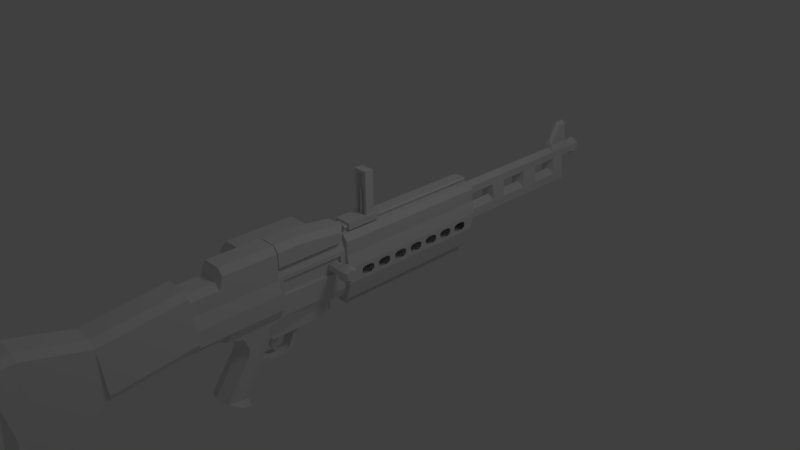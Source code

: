 # Source: M60.blend  (saved by Blender 2.63.0; exported with 4.5.12 LTS)
import bpy
from mathutils import Matrix  # noqa: F401  (used for matrix-valued properties, if any)

bpy.ops.wm.read_factory_settings(use_empty=True)
scene = bpy.context.scene
scene.name = 'Scene'

# ---- collections
col_collection_1 = bpy.data.collections.new('Collection 1'); scene.collection.children.link(col_collection_1)

# ---- world
world_world = bpy.data.worlds.new('World'); scene.world = world_world
world_world.color = (0.05088, 0.05088, 0.05088)
world_world.use_sun_shadow = False
world_world.sun_shadow_jitter_overblur = 0.0
world_world.cycles.sampling_method = 'MANUAL'
world_world.cycles.sample_map_resolution = 256

# ---- cameras
cam_camera = bpy.data.cameras.new('Camera')
cam_camera.clip_end = 100.0
cam_camera.lens = 35.0
cam_camera.sensor_width = 32.0
cam_camera.sensor_height = 18.0
cam_camera.ortho_scale = 7.314
cam_camera.dof.focus_distance = 0.0
cam_camera.dof.aperture_fstop = 128.0

# ---- lights
light_lamp = bpy.data.lights.new('Lamp', 'POINT')
light_lamp.transmission_factor = 0.0
light_lamp.cutoff_distance = 30.0
light_lamp.energy = 100.0
light_lamp.shadow_buffer_clip_start = 1.001
light_lamp.shadow_soft_size = 1.0
light_lamp.shadow_maximum_resolution = 0.006
light_lamp.use_absolute_resolution = True
light_lamp.cycles.use_multiple_importance_sampling = False

# ---- meshes
me_cube_004 = bpy.data.meshes.new('Cube.004')
me_cube_004.from_pydata([(-1.0, -1.244, -0.7972), (-1.0, 2.638, -0.7972), (1.0, 2.638, -0.7972), (1.0, -1.244, -0.7972), (-1.0, -1.244, -0.0397), (-1.0, 2.638, -0.0397), (1.0, 2.638, -0.0397), (1.0, -1.244, -0.0397), (-0.8041, 1.259, -0.0397), (-0.8041, 2.268, -0.0397), (0.8041, 2.268, -0.0397), (0.8041, 1.259, -0.0397), (-0.8041, 1.259, 4.731), (-0.8041, 2.268, 4.731), (0.8041, 2.268, 4.731), (0.8041, 1.259, 4.731), (-0.465, 1.259, -0.0397), (-0.465, 2.268, -0.0397), (0.465, 2.268, -0.0397), (0.465, 1.259, -0.0397), (-0.465, 1.259, 4.39), (-0.465, 2.268, 4.39), (0.465, 2.268, 4.39), (0.465, 1.259, 4.39), (-0.1515, 1.259, -0.0397), (-0.1515, 2.268, -0.0397), (0.1515, 2.268, -0.0397), (0.1515, 1.259, -0.0397), (-0.1515, 1.259, 2.74), (-0.1515, 2.268, 2.74), (0.1515, 2.268, 2.74), (0.1515, 1.259, 2.74)], [], [(4, 5, 1, 0), (5, 6, 2, 1), (6, 7, 3, 2), (7, 4, 0, 3), (0, 1, 2, 3), (11, 8, 4, 7), (13, 21, 17, 9), (9, 10, 6, 5), (8, 9, 5, 4), (10, 11, 7, 6), (20, 16, 17, 21), (15, 14, 13, 12), (19, 11, 15, 23), (22, 18, 19, 23), (20, 21, 22, 23), (20, 12, 8, 16), (10, 18, 22, 14), (10, 14, 15, 11), (8, 12, 13, 9), (26, 27, 19, 18), (24, 25, 17, 16), (28, 29, 25, 24), (30, 31, 27, 26), (30, 31, 28, 29), (24, 27, 31, 28), (29, 30, 26, 25), (23, 15, 12, 20), (14, 22, 21, 13)])
me_cube_004.use_remesh_preserve_volume = False
me_cube_004.use_remesh_preserve_attributes = False
me_cube_004.use_mirror_vertex_groups = False
me_cube_004.update()
me_cube_003 = bpy.data.meshes.new('Cube.003')
me_cube_003.from_pydata([(-1.0, -1.104, -1.451), (-1.0, 1.154, -1.451), (1.0, 1.154, -1.451), (1.0, -1.104, -1.451), (-0.6426, -1.104, 1.0), (-0.6426, 1.154, 1.0), (1.0, 1.154, 0.8309), (1.0, -1.104, 0.8309), (-1.0, 1.154, 0.579), (-1.0, -1.104, 0.579), (0.8444, 1.154, 1.0), (0.8444, -1.104, 1.0), (0.9825, 1.095, 0.8499), (0.9825, -1.045, 0.8499), (0.8619, 1.095, 0.981), (0.8619, -1.045, 0.981), (0.7392, 1.095, 0.626), (0.7392, -1.045, 0.626), (0.6186, 1.095, 0.7571), (0.6186, -1.045, 0.7571)], [], [(9, 8, 1, 0), (5, 10, 6, 2, 1, 8), (6, 7, 3, 2), (7, 11, 4, 9, 0, 3), (0, 1, 2, 3), (11, 10, 5, 4), (4, 5, 8, 9), (10, 11, 15, 14), (14, 15, 19, 18), (14, 12, 6, 10), (11, 7, 13, 15), (12, 13, 7, 6), (17, 16, 18, 19), (18, 16, 12, 14), (16, 17, 13, 12), (15, 13, 17, 19)])
me_cube_003.use_remesh_preserve_volume = False
me_cube_003.use_remesh_preserve_attributes = False
me_cube_003.use_mirror_vertex_groups = False
me_cube_003.update()
me_cube_002 = bpy.data.meshes.new('Cube.002')
me_cube_002.from_pydata([(-0.7687, -0.9665, -1.313), (-0.7687, 0.5708, -1.313), (0.7687, 0.5708, -1.313), (0.7687, -0.9665, -1.313), (-1.0, -1.0, 1.0), (-1.0, 1.0, 1.0), (1.0, 1.0, 1.0), (1.0, -1.0, 1.0), (-0.5652, -0.7503, -2.656), (-0.5652, 0.3546, -2.418), (0.5652, 0.3546, -2.418), (0.5652, -0.7503, -2.656), (-0.4097, -0.09176, -3.72), (-0.4097, 0.6204, -3.315), (0.4097, 0.6204, -3.315), (0.4097, -0.09176, -3.72), (-0.2317, 0.5871, -4.168), (-0.2317, 0.9076, -3.833), (0.2317, 0.9076, -3.833), (0.2317, 0.5871, -4.168)], [], [(4, 5, 1, 0), (5, 6, 2, 1), (6, 7, 3, 2), (7, 4, 0, 3), (8, 11, 3, 0), (7, 6, 5, 4), (12, 15, 11, 8), (11, 10, 2, 3), (10, 9, 1, 2), (9, 8, 0, 1), (16, 19, 15, 12), (15, 14, 10, 11), (13, 12, 8, 9), (14, 13, 9, 10), (16, 17, 18, 19), (17, 16, 12, 13), (18, 17, 13, 14), (19, 18, 14, 15)])
me_cube_002.use_remesh_preserve_volume = False
me_cube_002.use_remesh_preserve_attributes = False
me_cube_002.use_mirror_vertex_groups = False
me_cube_002.update()
me_cube_001 = bpy.data.meshes.new('Cube.001')
me_cube_001.from_pydata([(1.0, 1.545, -1.0), (1.0, -5.651, -1.0), (0.4545, 1.545, 1.0), (0.4545, 1.545, -1.0), (1.0, 1.545, 1.0), (1.0, -5.651, 1.0), (0.9892, 0.451, -0.5448), (0.9892, 0.9366, -0.2644), (0.9892, 0.9366, 0.2963), (0.9892, 0.451, 0.5767), (0.9892, -0.03464, 0.2963), (0.9892, -0.03464, -0.2644), (2.391, 0.451, -0.5448), (2.391, 0.9366, -0.2644), (2.391, 0.9366, 0.2963), (2.391, 0.451, 0.5767), (2.391, -0.03464, 0.2963), (2.391, -0.03464, -0.2644), (2.756, 0.451, -0.8436), (2.756, 1.195, -0.4138), (2.756, 1.195, 0.4457), (2.756, 0.451, 0.8755), (2.756, -0.2934, 0.4457), (2.756, -0.2934, -0.4138), (3.486, 0.451, -0.8436), (3.486, 1.195, -0.4138), (3.486, 1.195, 0.4457), (3.486, 0.451, 0.8755), (3.486, -0.2934, 0.4457), (3.486, -0.2934, -0.4138), (3.805, 0.451, -0.5585), (3.805, 0.9485, -0.2713), (3.805, 0.9485, 0.3032), (3.805, 0.451, 0.5904), (3.805, -0.04648, 0.3032), (3.805, -0.04648, -0.2713)], [], [(3, 2, 4, 0), (0, 4, 8, 7), (9, 8, 4), (7, 6, 0), (10, 5, 1, 11), (5, 10, 9), (11, 1, 6), (9, 4, 5), (6, 1, 0), (17, 16, 10, 11), (8, 14, 13, 7), (16, 15, 9, 10), (11, 6, 12, 17), (7, 13, 12, 6), (9, 15, 14, 8), (13, 19, 18, 12), (15, 21, 20, 14), (23, 22, 16, 17), (14, 20, 19, 13), (22, 21, 15, 16), (17, 12, 18, 23), (23, 18, 24, 29), (19, 25, 24, 18), (21, 27, 26, 20), (29, 28, 22, 23), (20, 26, 25, 19), (28, 27, 21, 22), (29, 24, 30, 35), (25, 31, 30, 24), (27, 33, 32, 26), (35, 34, 28, 29), (26, 32, 31, 25), (34, 33, 27, 28), (32, 33, 34, 35, 30, 31)])
me_cube_001.use_remesh_preserve_volume = False
me_cube_001.use_remesh_preserve_attributes = False
me_cube_001.use_mirror_vertex_groups = False
me_cube_001.update()
me_cube = bpy.data.meshes.new('Cube')
me_cube.from_pydata([(-0.7107, -0.22, -0.9706), (-0.7107, 1.78, -0.9706), (0.7107, 1.78, -0.9706), (0.7107, -0.22, -0.9706), (-0.7107, -0.22, 0.6503), (-0.7107, 1.78, 0.6503), (0.7107, 1.78, 0.6503), (0.7107, -0.22, 0.6503), (-0.7107, 5.527, -0.9706), (0.7107, 5.527, -0.9706), (-0.7107, 5.527, 0.1661), (0.7107, 5.527, 0.1661), (-1.105, -0.22, -0.928), (-1.105, 1.78, -0.928), (1.105, 1.78, -0.928), (1.105, -0.22, -0.928), (-1.105, -0.22, 0.1992), (-1.105, 1.78, 0.1992), (1.105, 1.78, 0.1992), (1.105, -0.22, 0.1992), (-1.105, 5.044, -0.928), (1.105, 5.044, -0.928), (-1.105, 5.044, -0.1719), (1.105, 5.044, -0.1719)], [], [(1, 0, 12, 13), (2, 1, 8, 9), (6, 7, 19, 18), (7, 4, 0, 3), (0, 1, 2, 3), (7, 6, 5, 4), (10, 11, 9, 8), (5, 6, 11, 10), (10, 8, 20, 22), (21, 14, 2, 9), (16, 17, 13, 12), (18, 19, 15, 14), (18, 14, 21, 23), (22, 20, 13, 17), (18, 23, 11, 6), (7, 3, 15, 19), (0, 4, 16, 12), (22, 17, 5, 10), (23, 21, 9, 11), (3, 2, 14, 15), (4, 5, 17, 16), (13, 20, 8, 1)])
me_cube.use_remesh_preserve_volume = False
me_cube.use_remesh_preserve_attributes = False
me_cube.use_mirror_vertex_groups = False
me_cube.update()
me_circle_002 = bpy.data.meshes.new('Circle.002')
me_circle_002.from_pydata([(0.22, -0.9328, 0.9433), (-0.2656, -1.955, 0.2637), (0.2656, -1.955, 0.2637), (-0.2199, -0.9328, 0.9433), (-0.2199, -1.998, 0.825), (0.22, -1.998, 0.825), (0.2656, -0.89, 0.382), (-0.2656, -0.89, 0.382), (0.1442, -0.9394, 1.024), (-0.1441, -0.9394, 1.024), (0.229, -0.8863, 0.3061), (-0.23, -0.8863, 0.3061), (-0.0004868, -0.8805, 0.2584), (0.1442, -2.004, 0.9052), (-0.1441, -2.004, 0.9052), (0.229, -1.951, 0.1878), (-0.23, -1.951, 0.1878), (-0.0004868, -1.945, 0.1401), (-0.2199, -2.725, 1.027), (0.22, -2.725, 1.027), (0.1442, -2.732, 1.107), (-0.1441, -2.732, 1.107), (-0.2199, -3.063, 1.027), (0.22, -3.063, 1.027), (0.1442, -3.069, 1.107), (-0.1441, -3.069, 1.107), (-0.2199, -3.05, 0.9038), (0.22, -3.05, 0.9038), (-0.2199, -2.949, 0.5576), (0.22, -2.949, 0.5576), (-0.2199, -2.883, 0.1895), (0.22, -2.883, 0.1895), (-0.23, -2.917, -0.2066), (0.229, -2.917, -0.2066), (0.229, -2.622, -0.2242), (-0.23, -2.622, -0.2242), (-0.0004868, -2.616, -0.2719), (-0.0004868, -2.92, -0.2545), (0.2317, 2.144, 0.2942), (0.2317, 2.194, 0.3232), (0.2317, 2.194, 0.3813), (0.2317, 2.144, 0.4103), (0.2317, 2.051, 0.2942), (0.2317, 2.051, 0.4103), (0.2317, 2.001, 0.3813), (0.2317, 2.001, 0.3232), (-0.2317, 2.144, 0.2942), (-0.2317, 2.194, 0.3232), (-0.2317, 2.194, 0.3813), (-0.2317, 2.144, 0.4103), (-0.2317, 2.051, 0.2942), (-0.2317, 2.051, 0.4103), (-0.2317, 2.001, 0.3813), (-0.2317, 2.001, 0.3232), (0.2317, 1.591, 0.2942), (0.2317, 1.641, 0.3232), (0.2317, 1.641, 0.3813), (0.2317, 1.591, 0.4103), (0.2317, 1.498, 0.2942), (0.2317, 1.498, 0.4103), (0.2317, 1.448, 0.3813), (0.2317, 1.448, 0.3232), (-0.2317, 1.591, 0.2942), (-0.2317, 1.641, 0.3232), (-0.2317, 1.641, 0.3813), (-0.2317, 1.591, 0.4103), (-0.2317, 1.498, 0.2942), (-0.2317, 1.498, 0.4103), (-0.2317, 1.448, 0.3813), (-0.2317, 1.448, 0.3232), (0.2317, 1.864, 0.2942), (0.2317, 1.914, 0.3232), (0.2317, 1.914, 0.3813), (0.2317, 1.864, 0.4103), (0.2317, 1.771, 0.2942), (0.2317, 1.771, 0.4103), (0.2317, 1.721, 0.3813), (0.2317, 1.721, 0.3232), (-0.2317, 1.864, 0.2942), (-0.2317, 1.914, 0.3232), (-0.2317, 1.914, 0.3813), (-0.2317, 1.864, 0.4103), (-0.2317, 1.771, 0.2942), (-0.2317, 1.771, 0.4103), (-0.2317, 1.721, 0.3813), (-0.2317, 1.721, 0.3232), (0.2317, 2.419, 0.2942), (0.2317, 2.469, 0.3232), (0.2317, 2.469, 0.3813), (0.2317, 2.419, 0.4103), (0.2317, 2.326, 0.2942), (0.2317, 2.326, 0.4103), (0.2317, 2.276, 0.3813), (0.2317, 2.276, 0.3232), (0.2317, 2.694, 0.2942), (0.2317, 2.745, 0.3232), (0.2317, 2.745, 0.3813), (0.2317, 2.694, 0.4103), (0.2317, 2.602, 0.2942), (0.2317, 2.602, 0.4103), (0.2317, 2.551, 0.3813), (0.2317, 2.551, 0.3232), (0.2317, 2.969, 0.2942), (0.2317, 3.02, 0.3232), (0.2317, 3.02, 0.3813), (0.2317, 2.969, 0.4103), (0.2317, 2.877, 0.2942), (0.2317, 2.877, 0.4103), (0.2317, 2.826, 0.3813), (0.2317, 2.826, 0.3232), (0.2317, 3.245, 0.2942), (0.2317, 3.295, 0.3232), (0.2317, 3.295, 0.3813), (0.2317, 3.245, 0.4103), (0.2317, 3.152, 0.2942), (0.2317, 3.152, 0.4103), (0.2317, 3.102, 0.3813), (0.2317, 3.102, 0.3232), (-0.2317, 2.419, 0.2942), (-0.2317, 2.469, 0.3232), (-0.2317, 2.469, 0.3813), (-0.2317, 2.419, 0.4103), (-0.2317, 2.326, 0.2942), (-0.2317, 2.326, 0.4103), (-0.2317, 2.276, 0.3813), (-0.2317, 2.276, 0.3232), (-0.2317, 2.694, 0.2942), (-0.2317, 2.745, 0.3232), (-0.2317, 2.745, 0.3813), (-0.2317, 2.694, 0.4103), (-0.2317, 2.602, 0.2942), (-0.2317, 2.602, 0.4103), (-0.2317, 2.551, 0.3813), (-0.2317, 2.551, 0.3232), (-0.2317, 2.969, 0.2942), (-0.2317, 3.02, 0.3232), (-0.2317, 3.02, 0.3813), (-0.2317, 2.969, 0.4103), (-0.2317, 2.877, 0.2942), (-0.2317, 2.877, 0.4103), (-0.2317, 2.826, 0.3813), (-0.2317, 2.826, 0.3232), (-0.2317, 3.245, 0.2942), (-0.2317, 3.295, 0.3232), (-0.2317, 3.295, 0.3813), (-0.2317, 3.245, 0.4103), (-0.2317, 3.152, 0.2942), (-0.2317, 3.152, 0.4103), (-0.2317, 3.102, 0.3813), (-0.2317, 3.102, 0.3232), (2.196e-08, 5.858, 0.8383), (0.09139, 5.857, 0.7855), (0.09139, 5.856, 0.68), (1.274e-08, 5.855, 0.6273), (-0.09139, 5.856, 0.68), (-0.09139, 5.857, 0.7855), (2.196e-08, 3.462, 0.8383), (0.09139, 3.496, 0.7855), (0.09139, 3.495, 0.68), (1.274e-08, 3.494, 0.6273), (-0.09139, 3.495, 0.68), (-0.09139, 3.496, 0.7855), (2.071e-08, 5.888, 0.863), (0.1128, 5.888, 0.7979), (0.1128, 5.886, 0.6677), (9.325e-09, 5.885, 0.6026), (-0.1128, 5.886, 0.6677), (-0.1128, 5.888, 0.7979), (2.071e-08, 5.964, 0.863), (0.1128, 5.963, 0.7979), (0.1128, 5.962, 0.6677), (9.325e-09, 5.961, 0.6026), (-0.1128, 5.962, 0.6677), (-0.1128, 5.963, 0.7979), (2.344e-08, 6.007, 0.815), (0.07118, 6.006, 0.7739), (0.07118, 6.005, 0.6917), (1.625e-08, 6.004, 0.6506), (-0.07118, 6.005, 0.6917), (-0.07118, 6.006, 0.7739), (2.344e-08, 1.307, 0.815), (0.07118, 1.306, 0.7739), (0.07118, 1.305, 0.6917), (1.625e-08, 1.304, 0.6506), (-0.07118, 1.305, 0.6917), (-0.07118, 1.306, 0.7739), (0.09139, 5.718, 0.7855), (0.09139, 5.621, 0.68), (1.274e-08, 5.621, 0.6273), (-0.09139, 5.621, 0.68), (2.196e-08, 5.718, 0.8383), (-0.09139, 5.718, 0.7855), (0.09139, 5.385, 0.7855), (-0.09139, 5.385, 0.7855), (-0.09139, 5.409, 0.68), (0.09139, 5.409, 0.68), (-0.0516, 5.544, 1.158), (2.43e-08, 5.544, 1.211), (-0.05414, 5.386, 0.8845), (2.196e-08, 5.387, 0.9373), (-0.09139, 4.026, 0.68), (0.09139, 4.026, 0.68), (-0.09139, 4.698, 0.68), (0.09139, 4.698, 0.68), (1.274e-08, 4.697, 0.6273), (2.196e-08, 5.386, 0.8383), (1.274e-08, 5.408, 0.6273), (0.09139, 4.978, 0.68), (-0.09139, 4.978, 0.68), (1.274e-08, 4.978, 0.6273), (2.43e-08, 5.68, 1.211), (0.0516, 5.679, 1.158), (1.274e-08, 4.258, 0.6273), (1.274e-08, 4.025, 0.6273), (-0.09139, 4.259, 0.68), (0.09139, 4.259, 0.68), (-0.0516, 5.679, 1.158), (0.0516, 5.544, 1.158), (0.05414, 5.386, 0.8845), (-0.05414, 5.719, 0.8845), (2.196e-08, 5.72, 0.9373), (0.05414, 5.719, 0.8845), (1.872e-08, 5.632, 0.2454), (-0.1113, 5.633, 0.3096), (0.1113, 5.633, 0.3096), (1.872e-08, 1.327, 0.2454), (-0.1113, 1.328, 0.3096), (-0.1113, 1.329, 0.4381), (2.996e-08, 1.33, 0.5024), (0.1113, 1.329, 0.4381), (0.1113, 1.328, 0.3096), (-0.1113, 5.398, 0.4381), (2.996e-08, 5.399, 0.5024), (0.1113, 5.398, 0.4381), (0.1113, 4.97, 0.4381), (-0.1113, 4.97, 0.4381), (-0.1113, 4.69, 0.4381), (0.1113, 4.69, 0.4381), (2.996e-08, 4.26, 0.5024), (0.1113, 4.038, 0.4381), (-0.1113, 4.038, 0.4381), (2.996e-08, 4.97, 0.5024), (2.996e-08, 4.038, 0.5024), (2.996e-08, 4.69, 0.5024), (0.1113, 4.259, 0.4381), (-0.1113, 4.259, 0.4381), (0.126, 3.49, 0.8892), (0.1922, 3.49, 0.8087), (0.1922, 3.488, 0.626), (-0.1922, 3.488, 0.626), (-0.1922, 3.49, 0.8087), (0.07797, 3.423, 0.8892), (0.1922, 1.247, 0.8087), (0.1922, 1.245, 0.626), (-0.1922, 1.245, 0.626), (-0.1922, 1.247, 0.8087), (0.2321, 3.488, 0.457), (-0.2321, 3.488, 0.457), (0.2321, 1.245, 0.457), (-0.2321, 1.245, 0.457), (0.2321, 3.411, 0.2458), (-0.2321, 3.411, 0.2458), (0.2321, 1.244, 0.2458), (-0.2321, 1.244, 0.2458), (0.1583, 3.411, 0.001129), (-0.1583, 3.411, 0.001129), (0.1583, 1.244, 0.001129), (-0.1583, 1.244, 0.001129), (0.1166, 3.411, -0.04079), (-0.1166, 3.411, -0.04079), (0.1166, 1.244, -0.04079), (-0.1166, 1.244, -0.04079), (0.06754, 3.353, -0.04079), (-0.06754, 3.353, -0.04079), (0.06754, 1.303, -0.04079), (-0.06754, 1.303, -0.04079), (0.06754, 3.353, -0.08446), (-0.06754, 3.353, -0.08446), (0.06754, 1.303, -0.08446), (-0.06754, 1.303, -0.08446), (0.08904, 3.353, -0.1042), (-0.08904, 3.353, -0.1042), (0.08904, 1.303, -0.1042), (-0.08904, 1.303, -0.1042), (0.0681, 3.353, -0.1268), (-0.0681, 3.353, -0.1268), (0.0681, 1.303, -0.1268), (-0.0681, 1.303, -0.1268), (-0.126, 3.49, 0.8892), (0.126, 1.247, 0.8892), (-0.126, 1.247, 0.8892), (-0.07797, 3.423, 0.8892), (0.07797, 1.294, 0.8892), (-0.07797, 1.294, 0.8892), (0.07797, 3.423, 0.9282), (-0.07797, 3.423, 0.9282), (0.07797, 1.294, 0.9282), (-0.07797, 1.294, 0.9282), (0.1039, 3.423, 0.9515), (-0.1039, 3.423, 0.9515), (0.1039, 1.294, 0.9515), (-0.1039, 1.294, 0.9515), (0.0788, 3.423, 0.9769), (-0.0788, 3.423, 0.9769), (0.0788, 1.294, 0.9769), (-0.0788, 1.294, 0.9769), (-0.0004441, 1.244, 0.009984), (-0.1671, 0.06799, 0.1205), (-0.0004441, 0.9652, 0.009984), (0.1662, 1.246, 0.1761), (0.1175, 1.245, 0.05865), (0.1175, 0.09762, -0.05795), (0.1175, 1.247, 0.8141), (0.1922, 0.2307, 1.033), (0.1662, 1.246, 0.6966), (0.1662, 0.2292, 0.1761), (0.1175, 0.9658, 0.05865), (0.1175, 0.2306, 0.8141), (-0.1922, 0.2307, 1.033), (0.1662, 0.2292, 0.6966), (0.1662, 0.06799, 0.1205), (-0.1184, 0.09762, -0.05795), (-0.1671, 1.246, 0.1761), (-0.1184, 1.245, 0.05865), (-0.0004441, 0.101, -0.1626), (-0.1184, 1.247, 0.8141), (-0.1671, 1.246, 0.6966), (-0.1671, 0.2292, 0.1761), (-0.1184, 0.9658, 0.05865), (-0.1671, -0.1632, -0.2736), (-0.1184, 0.2306, 0.8141), (-0.1671, 0.2292, 0.6966), (0.1175, -0.06089, -0.3314), (0.1662, -0.1632, -0.2736), (-0.1184, -0.06089, -0.3314), (-0.0004441, -0.01851, -0.3554), (-0.1671, -0.3853, -0.6846), (0.1175, -0.283, -0.7424), (0.1662, -0.3853, -0.6846), (-0.1184, -0.283, -0.7424), (-0.0004441, -0.2406, -0.7663), (-0.2288, -0.4264, -0.7492), (0.1612, -0.2862, -0.8284), (0.2279, -0.4264, -0.7492), (-0.1621, -0.2862, -0.8284), (-0.0004441, -0.2281, -0.8612), (-0.07177, 0.3532, -0.4229), (0.1612, -0.592, -0.6483), (-0.07177, 0.1201, -0.4207), (-0.1621, -0.592, -0.6483), (-0.0004441, -0.6508, -0.6169), (0.07088, 0.1201, -0.4207), (0.1612, -0.2509, -0.1641), (0.07088, 0.08227, -0.3543), (-0.1621, -0.2509, -0.1641), (-0.0004441, -0.3098, -0.1327), (-0.07177, 0.08227, -0.3543), (0.1612, -0.2264, -0.04506), (-0.07177, 0.1252, -0.3709), (-0.1621, -0.2264, -0.04506), (-0.0004441, -0.293, -0.04113), (0.07088, 0.05901, -0.3987), (0.1612, -0.294, 0.1082), (-0.0004441, 0.004753, -0.311), (-0.1621, -0.294, 0.1082), (-0.0004441, -0.3454, 0.06578), (-0.1184, -0.03763, -0.287), (0.1662, -0.4968, 0.1761), (0.07088, 0.1252, -0.3709), (-0.1671, -0.4968, 0.1761), (-0.0004441, -0.4949, 0.09004), (0.1175, -0.03763, -0.287), (-0.07177, 0.05901, -0.3987), (0.07088, 0.3532, -0.4229), (-0.07177, 0.3421, -0.374), (0.07088, 0.3421, -0.374), (-0.07177, 0.4276, -0.3748), (0.07088, 0.4276, -0.3748), (-0.07177, 0.386, -0.3468), (0.07088, 0.386, -0.3468), (-0.07177, 0.5337, -0.09994), (0.07088, 0.5337, -0.09994), (-0.07177, 0.4836, -0.09838), (0.07088, 0.4836, -0.09838), (0.1175, 0.9658, -0.1063), (-0.1184, 0.9658, -0.1063), (0.1175, 0.1369, -0.1063), (-0.1184, 0.1369, -0.1063), (0.1922, 0.2307, 0.8747), (0.1922, 0.2282, 0.692), (-0.1922, 0.2282, 0.692), (-0.1922, 0.2307, 0.8747), (0.2321, 0.2282, 0.523), (-0.2321, 0.2282, 0.523), (0.2321, 0.2275, 0.3118), (-0.2321, 0.2275, 0.3118), (0.1113, 3.533, 0.4381), (0.1113, 3.964, 0.4381), (-0.08274, 0.2306, 0.9555), (0.08199, 0.2306, 0.9555), (0.1922, -0.5459, 0.8747), (0.1922, -1.345, 0.692), (-0.1922, -1.345, 0.692), (-0.1922, -0.5459, 0.8747), (0.2321, -1.345, 0.523), (-0.2321, -1.345, 0.523), (0.2321, -0.4985, 0.3118), (-0.2321, -0.4985, 0.3118), (0.126, -0.5459, 0.9552), (-0.126, -0.5459, 0.9552), (0.1113, 2.686, 0.4381), (0.1113, 3.117, 0.4381), (0.1922, -1.342, 0.8747), (-0.1922, -1.342, 0.8747), (0.2321, -1.582, 0.3118), (-0.2321, -1.582, 0.3118), (0.126, -1.342, 0.9552), (-0.126, -1.342, 0.9552), (-0.1922, 3.488, 0.4868), (-0.1922, 3.49, 0.5888), (0.1662, -0.4968, 0.2359), (-0.1671, -0.4968, 0.2359), (-0.0004441, -0.4949, 0.1879), (0.1662, -1.585, 0.2359), (-0.1671, -1.585, 0.2359), (-0.0004441, -1.583, 0.1879), (0.126, 0.2307, 1.114), (-0.126, 0.2307, 1.114), (0.1922, -0.4953, 1.033), (-0.1922, -0.4953, 1.033), (0.126, -0.4953, 1.114), (-0.126, -0.4953, 1.114), (0.08792, 0.2307, 1.044), (-0.08805, 0.2307, 1.044), (-0.08274, 0.3274, 0.9554), (0.08199, 0.3274, 0.9554), (0.08792, 0.3275, 1.044), (-0.08805, 0.3275, 1.044), (0.1662, 1.163, 0.4426), (0.1662, 1.163, 0.6463), (0.1662, 0.3124, 0.4426), (0.1662, 0.3124, 0.6463), (-0.1047, 1.163, 0.4426), (-0.1047, 1.163, 0.6463), (-0.1047, 0.3124, 0.4426), (-0.1047, 0.3124, 0.6463)], [(38, 42), (41, 43), (46, 50), (49, 51), (54, 58), (57, 59), (62, 66), (65, 67), (70, 74), (73, 75), (78, 82), (81, 83), (86, 90), (89, 91), (94, 98), (97, 99), (102, 106), (105, 107), (110, 114), (113, 115), (118, 122), (121, 123), (126, 130), (129, 131), (134, 138), (137, 139), (142, 146), (145, 147)], [(7, 11, 16, 1), (0, 5, 2, 6), (8, 9, 14, 13), (3, 7, 1, 4), (0, 8, 13, 5), (11, 12, 17, 16), (10, 15, 17, 12), (6, 2, 15, 10), (9, 3, 4, 14), (5, 13, 20, 19), (13, 14, 21, 20), (14, 4, 18, 21), (21, 18, 22, 25), (19, 20, 24, 23), (20, 21, 25, 24), (15, 34, 36, 17), (16, 17, 36, 35), (35, 36, 37, 32), (31, 30, 32, 33), (34, 33, 37, 36), (29, 28, 30, 31), (27, 26, 28, 29), (23, 22, 26, 27), (22, 23, 24, 25), (32, 37, 33), (34, 31, 33), (23, 27, 19), (19, 27, 29), (19, 29, 31, 34), (18, 26, 22), (26, 18, 28), (30, 35, 32), (28, 18, 35, 30), (4, 16, 35, 18), (19, 34, 15, 5), (187, 152, 151, 186), (189, 154, 153, 188), (191, 190, 150, 155), (186, 151, 150, 190), (188, 153, 152, 187), (191, 155, 154, 189), (152, 164, 163, 151), (154, 166, 165, 153), (155, 150, 162, 167), (151, 163, 162, 150), (153, 165, 164, 152), (155, 167, 166, 154), (163, 169, 168, 162), (165, 171, 170, 164), (167, 173, 172, 166), (164, 170, 169, 163), (166, 172, 171, 165), (167, 162, 168, 173), (173, 168, 174, 179), (169, 175, 174, 168), (171, 177, 176, 170), (173, 179, 178, 172), (170, 176, 175, 169), (172, 178, 177, 171), (179, 174, 180, 185), (175, 181, 180, 174), (177, 183, 182, 176), (179, 185, 184, 178), (176, 182, 181, 175), (178, 184, 183, 177), (195, 187, 186, 192), (198, 219, 191, 193), (199, 198, 193, 205), (193, 191, 189, 194), (230, 244, 239), (230, 237, 244), (209, 206, 195, 207), (208, 194, 206, 209), (214, 202, 204, 212), (161, 156, 205, 193), (212, 204, 203, 215), (220, 210, 211, 221), (196, 216, 219, 198), (161, 214, 200), (161, 200, 160), (217, 218, 221, 211), (230, 234, 237), (159, 213, 201, 158), (199, 205, 192, 218), (230, 233, 234), (161, 202, 214), (157, 192, 205, 156), (160, 200, 213, 159), (161, 193, 194, 208), (196, 197, 210, 216), (197, 196, 198, 199), (161, 208, 202), (190, 191, 219, 220), (217, 211, 210, 197), (218, 192, 186, 221), (220, 219, 216, 210), (190, 220, 221, 186), (197, 199, 218, 217), (242, 240, 227, 228), (239, 242, 228, 229), (232, 231, 235, 241), (236, 226, 245), (245, 226, 240), (233, 232, 241, 234), (237, 234, 207, 203), (223, 222, 225, 226), (223, 226, 231), (224, 233, 230), (239, 244, 215, 201), (209, 241, 235, 208), (233, 224, 187, 195), (188, 224, 222, 223), (243, 236, 245, 238), (235, 226, 236), (224, 188, 187), (224, 230, 225, 222), (234, 241, 209, 207), (237, 243, 238, 244), (223, 189, 188), (212, 238, 245, 214), (240, 200, 214, 245), (236, 202, 208, 235), (244, 238, 212, 215), (243, 204, 202, 236), (206, 194, 231, 232), (195, 206, 232, 233), (237, 203, 204, 243), (247, 246, 289, 252), (248, 158, 157, 247), (250, 161, 160, 249), (288, 250, 255, 290), (292, 296, 297, 293), (255, 250, 249, 254), (289, 292, 293, 290), (253, 248, 247, 252), (259, 254, 249, 257), (256, 248, 253, 258), (148, 149, 135, 136), (147, 148, 136, 137), (264, 260, 262, 266), (267, 263, 261, 265), (149, 146, 134, 135), (140, 141, 127, 128), (139, 140, 128, 129), (141, 138, 126, 127), (133, 130, 118, 119), (132, 133, 119, 120), (131, 132, 120, 121), (100, 88, 87, 101), (108, 96, 95, 109), (116, 104, 103, 117), (115, 105, 104, 116), (117, 103, 102, 114), (109, 95, 94, 106), (107, 97, 96, 108), (99, 89, 88, 100), (101, 87, 86, 98), (77, 55, 54, 74), (76, 56, 55, 77), (75, 57, 56, 76), (72, 44, 43, 73), (71, 45, 44, 72), (45, 71, 70, 42), (92, 40, 39, 93), (93, 39, 38, 90), (91, 41, 40, 92), (84, 85, 63, 64), (83, 84, 64, 65), (85, 82, 62, 63), (79, 53, 50, 78), (53, 79, 80, 52), (52, 80, 81, 51), (124, 125, 47, 48), (123, 124, 48, 49), (125, 122, 46, 47), (256, 112, 111, 260), (256, 113, 112), (260, 111, 110), (262, 61, 60, 258), (258, 60, 59), (61, 262, 58), (260, 110, 58, 262), (257, 261, 143, 144), (257, 144, 145), (261, 142, 143), (263, 259, 68, 69), (259, 67, 68), (69, 66, 263), (66, 142, 261, 263), (259, 257, 145, 67), (113, 256, 258, 59), (268, 264, 266, 270), (271, 267, 265, 269), (273, 269, 268, 272), (277, 273, 272, 276), (272, 268, 270, 274), (271, 275, 274, 270), (275, 271, 269, 273), (281, 277, 276, 280), (279, 275, 273, 277), (276, 272, 274, 278), (275, 279, 278, 274), (285, 281, 280, 284), (283, 279, 277, 281), (280, 276, 278, 282), (279, 283, 282, 278), (287, 285, 284, 286), (283, 287, 286, 282), (287, 283, 281, 285), (284, 280, 282, 286), (264, 268, 269, 265), (260, 264, 265, 261), (256, 260, 261, 257), (257, 249, 248, 256), (158, 248, 249, 160), (251, 246, 288, 291), (246, 251, 292, 289), (291, 288, 290, 293), (296, 300, 301, 297), (251, 294, 296, 292), (294, 251, 291, 295), (295, 291, 293, 297), (300, 304, 305, 301), (294, 298, 300, 296), (298, 294, 295, 299), (299, 295, 297, 301), (303, 305, 304, 302), (303, 299, 301, 305), (298, 302, 304, 300), (302, 298, 299, 303), (250, 288, 246, 247), (161, 250, 247, 157), (242, 213, 200, 240), (239, 201, 213, 242), (328, 323, 306, 308), (310, 316, 308, 306), (310, 309, 315, 316), (321, 366, 307), (366, 321, 324, 363), (311, 316, 315, 320), (386, 387, 385, 384), (328, 321, 307, 327), (384, 385, 328, 316), (330, 317, 312, 325), (326, 331, 330, 325), (322, 327, 331, 326), (323, 328, 327, 322), (339, 344, 341, 336), (337, 332, 333, 338), (337, 340, 335, 332), (334, 335, 340, 339), (334, 339, 336, 329), (333, 320, 357, 352), (435, 434, 437, 436), (328, 308, 316), (371, 311, 320), (430, 431, 409, 408), (342, 345, 340, 337), (339, 340, 345, 344), (342, 337, 338, 343), (344, 349, 341), (347, 342, 343), (342, 347, 350, 345), (349, 344, 345, 350), (349, 336, 341), (352, 355, 350, 347), (349, 350, 355, 354), (347, 343, 338), (347, 338, 333, 352), (354, 355, 360, 359), (354, 329, 336, 349), (357, 360, 355, 352), (369, 327, 307, 364), (362, 320, 315, 367), (362, 365, 360, 357), (359, 360, 365, 364), (364, 307, 359), (367, 370, 365, 362), (364, 365, 370, 369), (357, 320, 362), (332, 335, 361), (315, 394, 406, 367), (334, 329, 307, 366), (371, 320, 333, 332), (361, 353, 371, 332), (356, 372, 334, 366), (372, 361, 335, 334), (353, 363, 371), (366, 363, 353, 356), (311, 371, 363, 324), (356, 353, 368, 358), (329, 354, 359, 307), (358, 368, 375, 374), (358, 348, 372, 356), (353, 361, 351, 368), (348, 351, 361, 372), (374, 375, 379, 378), (374, 346, 348, 358), (368, 351, 373, 375), (346, 373, 351, 348), (378, 379, 383, 382), (375, 373, 377, 379), (376, 377, 373, 346), (378, 376, 346, 374), (382, 380, 376, 378), (379, 377, 381, 383), (380, 381, 377, 376), (384, 316, 311, 386), (387, 321, 328, 385), (386, 311, 324), (321, 387, 324), (386, 324, 387), (439, 314, 319, 441), (9, 8, 0, 3), (5, 15, 2), (392, 389, 401, 404), (390, 393, 405, 402), (393, 395, 407, 405), (431, 429, 403, 409), (391, 390, 402, 403), (392, 404, 406, 394), (313, 428, 400, 388), (389, 388, 400, 401), (327, 369, 407, 395), (428, 430, 408, 400), (7, 6, 10, 11), (409, 403, 413, 417), (403, 402, 413), (3, 0, 6, 7), (408, 409, 417, 416), (410, 411, 397, 396), (404, 414, 406), (400, 408, 416, 412), (367, 406, 420), (421, 422, 425, 424), (369, 370, 422, 421), (250, 249, 418, 419), (420, 422, 370, 367), (369, 421, 407), (423, 425, 422, 420), (420, 406, 414, 423), (407, 421, 424, 415), (394, 315, 319), (394, 319, 389, 392), (427, 318, 429, 431), (314, 312, 317, 319), (330, 427, 433, 398), (426, 317, 399, 432), (390, 391, 330, 331), (331, 327, 395), (331, 395, 393, 390), (313, 426, 430, 428), (426, 427, 431, 430), (319, 317, 388, 389), (330, 391, 318, 427), (432, 433, 427, 426), (391, 403, 429, 318), (398, 399, 317, 330), (434, 435, 399, 398), (388, 317, 426, 313), (398, 433, 437, 434), (432, 399, 435, 436), (436, 437, 433, 432), (252, 289, 312, 314), (290, 255, 326, 325), (289, 290, 325, 312), (255, 254, 326), (263, 322, 326), (263, 267, 323, 322), (267, 271, 306, 323), (306, 270, 266, 310), (271, 270, 306), (266, 262, 309, 310), (254, 259, 263, 326), (253, 252, 314), (314, 309, 262), (258, 253, 314, 262), (401, 400, 412), (405, 407, 415), (443, 439, 441, 445), (314, 439, 438, 309), (309, 438, 440, 315), (441, 319, 315, 440), (445, 443, 442, 444), (439, 443, 442, 438), (445, 441, 440, 444), (438, 442, 444, 440), (231, 226, 235), (158, 201, 157), (201, 215, 157), (215, 203, 157), (194, 189, 223, 231), (240, 226, 227), (207, 195, 192, 157), (230, 239, 229), (203, 207, 157), (16, 4, 1), (261, 263, 262, 260), (259, 257, 256, 258)])
me_circle_002.use_remesh_preserve_volume = False
me_circle_002.use_remesh_preserve_attributes = False
me_circle_002.use_mirror_vertex_groups = False
me_circle_002.update()

# ---- objects
ob_cube_004 = bpy.data.objects.new('Cube.004', me_cube_004)
ob_cube_003 = bpy.data.objects.new('Cube.003', me_cube_003)
ob_cube_002 = bpy.data.objects.new('Cube.002', me_cube_002)
ob_cube_001 = bpy.data.objects.new('Cube.001', me_cube_001)
ob_cube = bpy.data.objects.new('Cube', me_cube)
ob_circle_001 = bpy.data.objects.new('Circle.001', me_circle_002)
ob_lamp = bpy.data.objects.new('Lamp', light_lamp)
ob_camera = bpy.data.objects.new('Camera', cam_camera)

# ---- transforms, parenting, visibility, modifiers, constraints
ob_cube_004.location = (0.0, -0.338, 0.656)
ob_cube_004.scale = (0.121, 0.121, 0.121)
ob_cube_004.lineart.crease_threshold = 0.0
ob_cube_003.location = (-0.6177, -1.115, 0.0)
ob_cube_003.scale = (0.4375, 0.4375, 0.4375)
ob_cube_003.lineart.crease_threshold = 0.0
ob_cube_002.location = (-8.909e-17, -1.612, -0.4012)
ob_cube_002.rotation_euler = (-0.1741, -3.847e-17, 3.358e-18)
ob_cube_002.scale = (0.07068, 0.07068, 0.07068)
ob_cube_002.lineart.crease_threshold = 0.0
ob_cube_001.location = (0.0, -0.8401, 0.1914)
ob_cube_001.scale = (0.1303, 0.1303, 0.1303)
ob_cube_001.lineart.crease_threshold = 0.0
ob_cube.location = (0.0, -1.557, 0.6479)
ob_cube.scale = (0.1723, 0.1723, 0.1723)
ob_cube.lineart.crease_threshold = 0.0
ob_circle_001.location = (0.0, -1.838, -0.3525)
ob_circle_001.lineart.crease_threshold = 0.0
ob_lamp.location = (4.076, 1.005, 5.904)
ob_lamp.rotation_euler = (0.6503, 0.05522, 1.866)
ob_lamp.lock_rotations_4d = False
ob_lamp.empty_display_type = 'ARROWS'
ob_lamp.color = (0.0, 0.0, 0.0, 0.0)
ob_lamp.lineart.crease_threshold = 0.0
ob_camera.location = (7.481, -6.508, 5.344)
ob_camera.rotation_euler = (1.109, 0.01082, 0.8149)
ob_camera.lock_rotations_4d = False
ob_camera.empty_display_type = 'ARROWS'
ob_camera.color = (0.0, 0.0, 0.0, 0.0)
ob_camera.display_type = 'WIRE'
ob_camera.lineart.crease_threshold = 0.0

# ---- collection membership
col_collection_1.objects.link(ob_cube_004)
col_collection_1.objects.link(ob_cube_003)
col_collection_1.objects.link(ob_cube_002)
col_collection_1.objects.link(ob_cube_001)
col_collection_1.objects.link(ob_cube)
col_collection_1.objects.link(ob_circle_001)
col_collection_1.objects.link(ob_lamp)
col_collection_1.objects.link(ob_camera)

# ---- scene / render settings (as saved in the file)
scene.camera = ob_camera
scene.frame_start = 1; scene.frame_end = 250; scene.frame_set(1)
scene.render.engine = 'BLENDER_EEVEE_NEXT'
scene.render.image_settings.color_mode = 'RGB'
scene.render.image_settings.compression = 90
scene.render.resolution_percentage = 50
scene.render.dither_intensity = 0.0
scene.render.bake_margin = 2
scene.render.bake_bias = 0.0
scene.cycles.use_denoising = False
scene.cycles.samples = 10
scene.cycles.sampling_pattern = 'TABULATED_SOBOL'
scene.cycles.light_sampling_threshold = 0.0
scene.cycles.use_adaptive_sampling = False
scene.cycles.use_light_tree = False
scene.cycles.blur_glossy = 0.0
scene.cycles.volume_bounces = 1
scene.cycles.pixel_filter_type = 'GAUSSIAN'
scene.cycles.sample_clamp_indirect = 0.0
scene.view_settings.view_transform = 'Standard'
bpy.context.view_layer.update()

